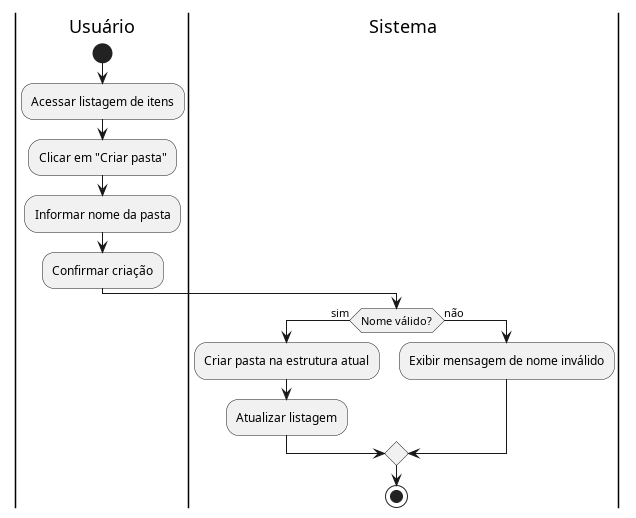

The diagram above was rendered by PlantUML. Its source (embedded in the PNG):
@startuml diagrama_UC07

|Usuário|
start
:Acessar listagem de itens;
:Clicar em "Criar pasta";
:Informar nome da pasta;
:Confirmar criação;

|Sistema|
if (Nome válido?) then (sim)
  :Criar pasta na estrutura atual;
  :Atualizar listagem;
else (não)
  :Exibir mensagem de nome inválido;
endif

stop
@enduml